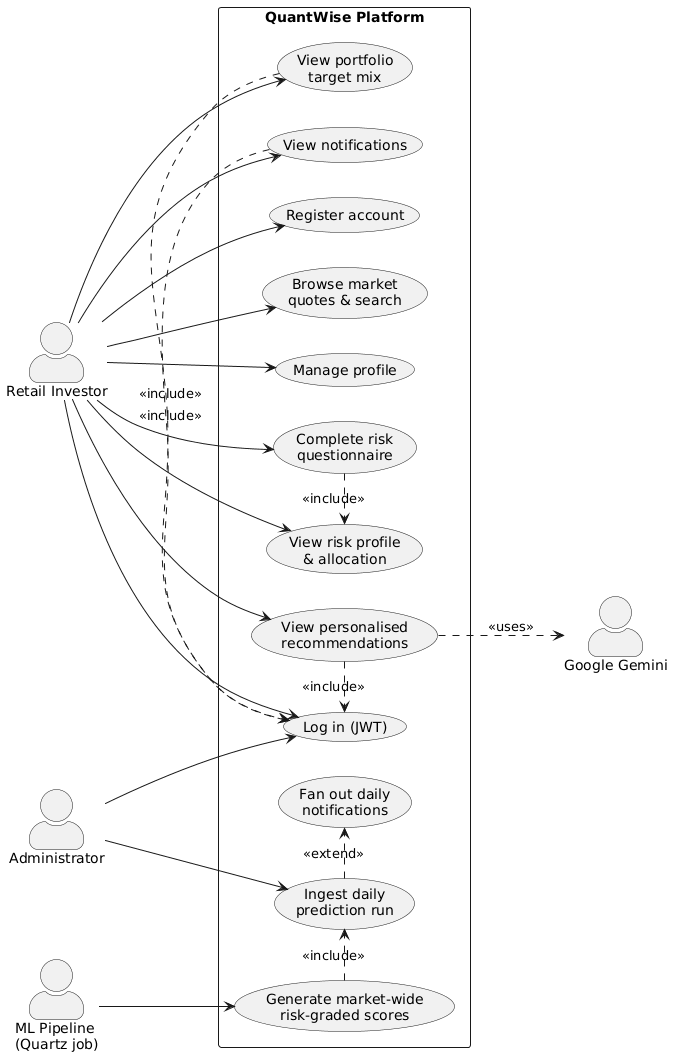

The diagram above was rendered by PlantUML. Its source (embedded in the PNG):
@startuml fig-3-1-use-case
' QuantWise — Figure 3.1 Use-Case Diagram
' Render at https://www.plantuml.com/plantuml or with the plantuml CLI.
left to right direction
skinparam packageStyle rectangle
skinparam actorStyle awesome

actor "Retail Investor" as User
actor "Administrator" as Admin
actor "ML Pipeline\n(Quartz job)" as Pipeline
actor "Google Gemini" as Gemini

rectangle "QuantWise Platform" {
  usecase "Register account" as UC1
  usecase "Log in (JWT)" as UC2
  usecase "Complete risk\nquestionnaire" as UC3
  usecase "View risk profile\n& allocation" as UC4
  usecase "View personalised\nrecommendations" as UC5
  usecase "View portfolio\ntarget mix" as UC6
  usecase "Browse market\nquotes & search" as UC7
  usecase "View notifications" as UC8
  usecase "Manage profile" as UC9
  usecase "Ingest daily\nprediction run" as UC10
  usecase "Generate market-wide\nrisk-graded scores" as UC11
  usecase "Fan out daily\nnotifications" as UC12
}

User --> UC1
User --> UC2
User --> UC3
User --> UC4
User --> UC5
User --> UC6
User --> UC7
User --> UC8
User --> UC9
Admin --> UC2
Admin --> UC10

UC3 .> UC4 : <<include>>
UC5 .> UC2 : <<include>>
UC6 .> UC2 : <<include>>
UC8 .> UC2 : <<include>>
UC5 ..> Gemini : <<uses>>

Pipeline --> UC11
UC11 .> UC10 : <<include>>
UC10 .> UC12 : <<extend>>

@enduml